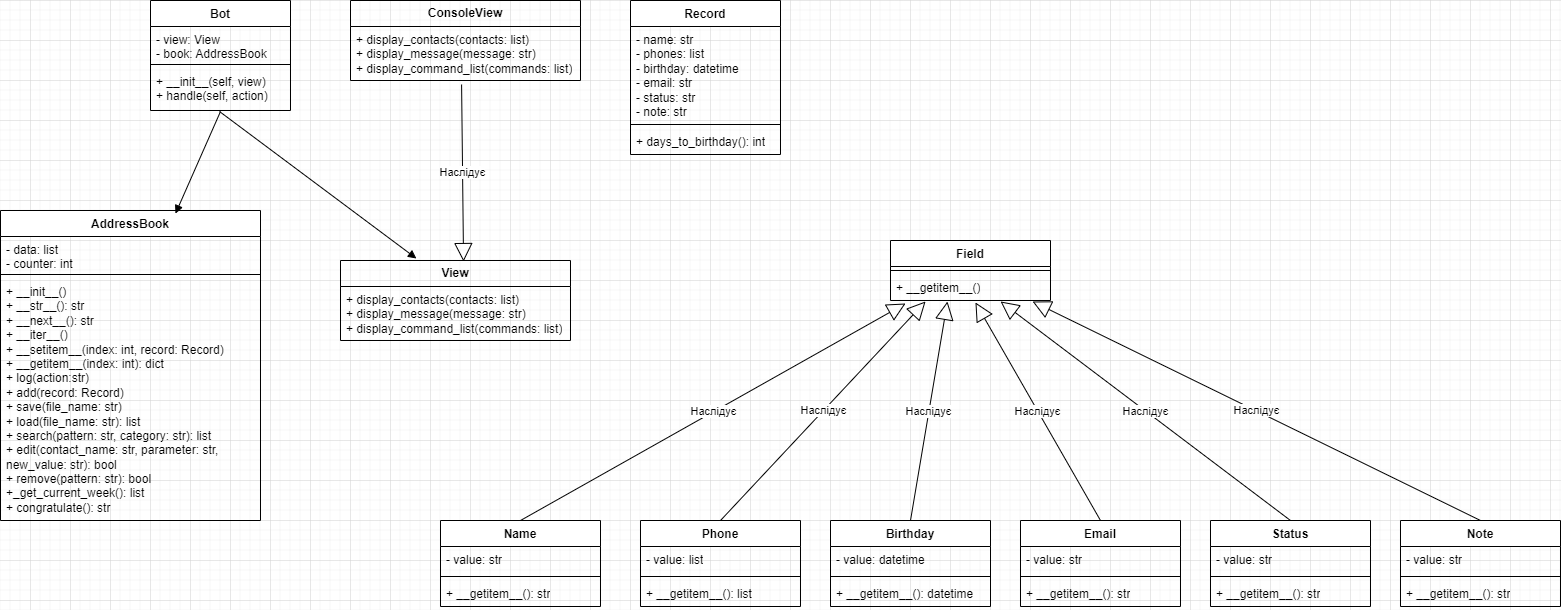

The diagram above was exported from draw.io. Its source (the exported page's mxGraphModel, read from the mxfile embedded in the PNG):
<mxGraphModel dx="1859" dy="878" grid="1" gridSize="10" guides="1" tooltips="1" connect="1" arrows="1" fold="1" page="0" pageScale="1" pageWidth="827" pageHeight="1169" math="0" shadow="0">
  <root>
    <mxCell id="WIyWlLk6GJQsqaUBKTNV-0" />
    <mxCell id="WIyWlLk6GJQsqaUBKTNV-1" parent="WIyWlLk6GJQsqaUBKTNV-0" />
    <mxCell id="NazI53hE6vQd5bDtPL5u-0" value="Bot" style="swimlane;fontStyle=1;align=center;verticalAlign=top;childLayout=stackLayout;horizontal=1;startSize=26;horizontalStack=0;resizeParent=1;resizeParentMax=0;resizeLast=0;collapsible=1;marginBottom=0;whiteSpace=wrap;html=1;" vertex="1" parent="WIyWlLk6GJQsqaUBKTNV-1">
      <mxGeometry x="200" y="200" width="140" height="110" as="geometry" />
    </mxCell>
    <mxCell id="NazI53hE6vQd5bDtPL5u-1" value="- view: View&lt;div&gt;- book: AddressBook&lt;/div&gt;" style="text;strokeColor=none;fillColor=none;align=left;verticalAlign=top;spacingLeft=4;spacingRight=4;overflow=hidden;rotatable=0;points=[[0,0.5],[1,0.5]];portConstraint=eastwest;whiteSpace=wrap;html=1;" vertex="1" parent="NazI53hE6vQd5bDtPL5u-0">
      <mxGeometry y="26" width="140" height="34" as="geometry" />
    </mxCell>
    <mxCell id="NazI53hE6vQd5bDtPL5u-2" value="" style="line;strokeWidth=1;fillColor=none;align=left;verticalAlign=middle;spacingTop=-1;spacingLeft=3;spacingRight=3;rotatable=0;labelPosition=right;points=[];portConstraint=eastwest;strokeColor=inherit;" vertex="1" parent="NazI53hE6vQd5bDtPL5u-0">
      <mxGeometry y="60" width="140" height="8" as="geometry" />
    </mxCell>
    <mxCell id="NazI53hE6vQd5bDtPL5u-3" value="+ __init__(self, view)&lt;div&gt;+ handle(self, action)&lt;/div&gt;" style="text;strokeColor=none;fillColor=none;align=left;verticalAlign=top;spacingLeft=4;spacingRight=4;overflow=hidden;rotatable=0;points=[[0,0.5],[1,0.5]];portConstraint=eastwest;whiteSpace=wrap;html=1;" vertex="1" parent="NazI53hE6vQd5bDtPL5u-0">
      <mxGeometry y="68" width="140" height="42" as="geometry" />
    </mxCell>
    <mxCell id="NazI53hE6vQd5bDtPL5u-4" value="AddressBook" style="swimlane;fontStyle=1;align=center;verticalAlign=top;childLayout=stackLayout;horizontal=1;startSize=26;horizontalStack=0;resizeParent=1;resizeParentMax=0;resizeLast=0;collapsible=1;marginBottom=0;whiteSpace=wrap;html=1;" vertex="1" parent="WIyWlLk6GJQsqaUBKTNV-1">
      <mxGeometry x="50" y="410" width="260" height="310" as="geometry" />
    </mxCell>
    <mxCell id="NazI53hE6vQd5bDtPL5u-5" value="- data: list&lt;div&gt;- counter: int&lt;/div&gt;" style="text;strokeColor=none;fillColor=none;align=left;verticalAlign=top;spacingLeft=4;spacingRight=4;overflow=hidden;rotatable=0;points=[[0,0.5],[1,0.5]];portConstraint=eastwest;whiteSpace=wrap;html=1;" vertex="1" parent="NazI53hE6vQd5bDtPL5u-4">
      <mxGeometry y="26" width="260" height="34" as="geometry" />
    </mxCell>
    <mxCell id="NazI53hE6vQd5bDtPL5u-6" value="" style="line;strokeWidth=1;fillColor=none;align=left;verticalAlign=middle;spacingTop=-1;spacingLeft=3;spacingRight=3;rotatable=0;labelPosition=right;points=[];portConstraint=eastwest;strokeColor=inherit;" vertex="1" parent="NazI53hE6vQd5bDtPL5u-4">
      <mxGeometry y="60" width="260" height="8" as="geometry" />
    </mxCell>
    <mxCell id="NazI53hE6vQd5bDtPL5u-7" value="+ __init__()&lt;div&gt;+ __str__(): str&lt;/div&gt;&lt;div&gt;+ __next__(): str&lt;/div&gt;&lt;div&gt;+ __iter__()&lt;/div&gt;&lt;div&gt;+ __setitem__(index: int, record: Record)&lt;/div&gt;&lt;div&gt;+ __getitem__(index: int): dict&lt;/div&gt;&lt;div&gt;+ log(action:str)&lt;/div&gt;&lt;div&gt;+ add(record: Record)&lt;/div&gt;&lt;div&gt;+ save(file_name: str)&lt;/div&gt;&lt;div&gt;+ load(file_name: str): list&lt;/div&gt;&lt;div&gt;+ search(pattern: str, category: str): list&lt;/div&gt;&lt;div&gt;+ edit(contact_name: str, parameter: str, new_value: str): bool&lt;/div&gt;&lt;div&gt;+ remove(pattern: str): bool&lt;/div&gt;&lt;div&gt;+_get_current_week(): list&lt;/div&gt;&lt;div&gt;+ congratulate(): str&lt;/div&gt;&lt;div&gt;&lt;br&gt;&lt;/div&gt;" style="text;strokeColor=none;fillColor=none;align=left;verticalAlign=top;spacingLeft=4;spacingRight=4;overflow=hidden;rotatable=0;points=[[0,0.5],[1,0.5]];portConstraint=eastwest;whiteSpace=wrap;html=1;" vertex="1" parent="NazI53hE6vQd5bDtPL5u-4">
      <mxGeometry y="68" width="260" height="242" as="geometry" />
    </mxCell>
    <mxCell id="NazI53hE6vQd5bDtPL5u-13" value="&lt;b&gt;View&lt;/b&gt;" style="swimlane;fontStyle=0;childLayout=stackLayout;horizontal=1;startSize=26;fillColor=none;horizontalStack=0;resizeParent=1;resizeParentMax=0;resizeLast=0;collapsible=1;marginBottom=0;whiteSpace=wrap;html=1;" vertex="1" parent="WIyWlLk6GJQsqaUBKTNV-1">
      <mxGeometry x="390" y="460" width="230" height="80" as="geometry" />
    </mxCell>
    <mxCell id="NazI53hE6vQd5bDtPL5u-14" value="&lt;div&gt;+ display_contacts(contacts: list)&lt;/div&gt;&lt;div&gt;+ display_message(message: str)&lt;/div&gt;&lt;div&gt;+ display_command_list(commands: list)&lt;/div&gt;" style="text;strokeColor=none;fillColor=none;align=left;verticalAlign=top;spacingLeft=4;spacingRight=4;overflow=hidden;rotatable=0;points=[[0,0.5],[1,0.5]];portConstraint=eastwest;whiteSpace=wrap;html=1;" vertex="1" parent="NazI53hE6vQd5bDtPL5u-13">
      <mxGeometry y="26" width="230" height="54" as="geometry" />
    </mxCell>
    <mxCell id="NazI53hE6vQd5bDtPL5u-17" value="&lt;b&gt;ConsoleView&lt;/b&gt;" style="swimlane;fontStyle=0;childLayout=stackLayout;horizontal=1;startSize=26;fillColor=none;horizontalStack=0;resizeParent=1;resizeParentMax=0;resizeLast=0;collapsible=1;marginBottom=0;whiteSpace=wrap;html=1;" vertex="1" parent="WIyWlLk6GJQsqaUBKTNV-1">
      <mxGeometry x="400" y="200" width="230" height="80" as="geometry" />
    </mxCell>
    <mxCell id="NazI53hE6vQd5bDtPL5u-18" value="&lt;div&gt;+ display_contacts(contacts: list)&lt;/div&gt;&lt;div&gt;+ display_message(message: str)&lt;/div&gt;&lt;div&gt;+ display_command_list(commands: list)&lt;/div&gt;" style="text;strokeColor=none;fillColor=none;align=left;verticalAlign=top;spacingLeft=4;spacingRight=4;overflow=hidden;rotatable=0;points=[[0,0.5],[1,0.5]];portConstraint=eastwest;whiteSpace=wrap;html=1;" vertex="1" parent="NazI53hE6vQd5bDtPL5u-17">
      <mxGeometry y="26" width="230" height="54" as="geometry" />
    </mxCell>
    <mxCell id="NazI53hE6vQd5bDtPL5u-21" value="" style="html=1;verticalAlign=bottom;endArrow=block;curved=0;rounded=0;exitX=0.5;exitY=1.024;exitDx=0;exitDy=0;exitPerimeter=0;entryX=0.673;entryY=0.01;entryDx=0;entryDy=0;entryPerimeter=0;" edge="1" parent="WIyWlLk6GJQsqaUBKTNV-1" source="NazI53hE6vQd5bDtPL5u-3" target="NazI53hE6vQd5bDtPL5u-4">
      <mxGeometry width="80" relative="1" as="geometry">
        <mxPoint x="390" y="480" as="sourcePoint" />
        <mxPoint x="470" y="480" as="targetPoint" />
      </mxGeometry>
    </mxCell>
    <mxCell id="NazI53hE6vQd5bDtPL5u-22" value="" style="html=1;verticalAlign=bottom;endArrow=block;curved=0;rounded=0;exitX=0.493;exitY=1.024;exitDx=0;exitDy=0;exitPerimeter=0;entryX=0.33;entryY=-0.025;entryDx=0;entryDy=0;entryPerimeter=0;" edge="1" parent="WIyWlLk6GJQsqaUBKTNV-1" source="NazI53hE6vQd5bDtPL5u-3" target="NazI53hE6vQd5bDtPL5u-13">
      <mxGeometry width="80" relative="1" as="geometry">
        <mxPoint x="280" y="321" as="sourcePoint" />
        <mxPoint x="235" y="423" as="targetPoint" />
      </mxGeometry>
    </mxCell>
    <mxCell id="NazI53hE6vQd5bDtPL5u-23" value="Наслідує" style="endArrow=block;endSize=16;endFill=0;html=1;rounded=0;exitX=0.483;exitY=1.074;exitDx=0;exitDy=0;exitPerimeter=0;entryX=0.535;entryY=0.013;entryDx=0;entryDy=0;entryPerimeter=0;" edge="1" parent="WIyWlLk6GJQsqaUBKTNV-1" source="NazI53hE6vQd5bDtPL5u-18" target="NazI53hE6vQd5bDtPL5u-13">
      <mxGeometry width="160" relative="1" as="geometry">
        <mxPoint x="350" y="480" as="sourcePoint" />
        <mxPoint x="510" y="390" as="targetPoint" />
      </mxGeometry>
    </mxCell>
    <mxCell id="NazI53hE6vQd5bDtPL5u-24" value="Record" style="swimlane;fontStyle=1;align=center;verticalAlign=top;childLayout=stackLayout;horizontal=1;startSize=26;horizontalStack=0;resizeParent=1;resizeParentMax=0;resizeLast=0;collapsible=1;marginBottom=0;whiteSpace=wrap;html=1;" vertex="1" parent="WIyWlLk6GJQsqaUBKTNV-1">
      <mxGeometry x="680" y="200" width="150" height="154" as="geometry" />
    </mxCell>
    <mxCell id="NazI53hE6vQd5bDtPL5u-25" value="&lt;div&gt;- name: str&lt;/div&gt;&lt;div&gt;- phones: list&lt;/div&gt;&lt;div&gt;- birthday: datetime&lt;/div&gt;&lt;div&gt;- email: str&lt;/div&gt;&lt;div&gt;- status: str&lt;/div&gt;&lt;div&gt;- note: str&lt;/div&gt;" style="text;strokeColor=none;fillColor=none;align=left;verticalAlign=top;spacingLeft=4;spacingRight=4;overflow=hidden;rotatable=0;points=[[0,0.5],[1,0.5]];portConstraint=eastwest;whiteSpace=wrap;html=1;" vertex="1" parent="NazI53hE6vQd5bDtPL5u-24">
      <mxGeometry y="26" width="150" height="94" as="geometry" />
    </mxCell>
    <mxCell id="NazI53hE6vQd5bDtPL5u-26" value="" style="line;strokeWidth=1;fillColor=none;align=left;verticalAlign=middle;spacingTop=-1;spacingLeft=3;spacingRight=3;rotatable=0;labelPosition=right;points=[];portConstraint=eastwest;strokeColor=inherit;" vertex="1" parent="NazI53hE6vQd5bDtPL5u-24">
      <mxGeometry y="120" width="150" height="8" as="geometry" />
    </mxCell>
    <mxCell id="NazI53hE6vQd5bDtPL5u-27" value="+ days_to_birthday(): int" style="text;strokeColor=none;fillColor=none;align=left;verticalAlign=top;spacingLeft=4;spacingRight=4;overflow=hidden;rotatable=0;points=[[0,0.5],[1,0.5]];portConstraint=eastwest;whiteSpace=wrap;html=1;" vertex="1" parent="NazI53hE6vQd5bDtPL5u-24">
      <mxGeometry y="128" width="150" height="26" as="geometry" />
    </mxCell>
    <mxCell id="NazI53hE6vQd5bDtPL5u-28" value="Name" style="swimlane;fontStyle=1;align=center;verticalAlign=top;childLayout=stackLayout;horizontal=1;startSize=26;horizontalStack=0;resizeParent=1;resizeParentMax=0;resizeLast=0;collapsible=1;marginBottom=0;whiteSpace=wrap;html=1;" vertex="1" parent="WIyWlLk6GJQsqaUBKTNV-1">
      <mxGeometry x="490" y="720" width="160" height="86" as="geometry" />
    </mxCell>
    <mxCell id="NazI53hE6vQd5bDtPL5u-29" value="- value: str" style="text;strokeColor=none;fillColor=none;align=left;verticalAlign=top;spacingLeft=4;spacingRight=4;overflow=hidden;rotatable=0;points=[[0,0.5],[1,0.5]];portConstraint=eastwest;whiteSpace=wrap;html=1;" vertex="1" parent="NazI53hE6vQd5bDtPL5u-28">
      <mxGeometry y="26" width="160" height="26" as="geometry" />
    </mxCell>
    <mxCell id="NazI53hE6vQd5bDtPL5u-30" value="" style="line;strokeWidth=1;fillColor=none;align=left;verticalAlign=middle;spacingTop=-1;spacingLeft=3;spacingRight=3;rotatable=0;labelPosition=right;points=[];portConstraint=eastwest;strokeColor=inherit;" vertex="1" parent="NazI53hE6vQd5bDtPL5u-28">
      <mxGeometry y="52" width="160" height="8" as="geometry" />
    </mxCell>
    <mxCell id="NazI53hE6vQd5bDtPL5u-31" value="+ __getitem__(): str" style="text;strokeColor=none;fillColor=none;align=left;verticalAlign=top;spacingLeft=4;spacingRight=4;overflow=hidden;rotatable=0;points=[[0,0.5],[1,0.5]];portConstraint=eastwest;whiteSpace=wrap;html=1;" vertex="1" parent="NazI53hE6vQd5bDtPL5u-28">
      <mxGeometry y="60" width="160" height="26" as="geometry" />
    </mxCell>
    <mxCell id="NazI53hE6vQd5bDtPL5u-36" value="Birthday" style="swimlane;fontStyle=1;align=center;verticalAlign=top;childLayout=stackLayout;horizontal=1;startSize=26;horizontalStack=0;resizeParent=1;resizeParentMax=0;resizeLast=0;collapsible=1;marginBottom=0;whiteSpace=wrap;html=1;" vertex="1" parent="WIyWlLk6GJQsqaUBKTNV-1">
      <mxGeometry x="880" y="720" width="160" height="86" as="geometry" />
    </mxCell>
    <mxCell id="NazI53hE6vQd5bDtPL5u-37" value="- value: datetime" style="text;strokeColor=none;fillColor=none;align=left;verticalAlign=top;spacingLeft=4;spacingRight=4;overflow=hidden;rotatable=0;points=[[0,0.5],[1,0.5]];portConstraint=eastwest;whiteSpace=wrap;html=1;" vertex="1" parent="NazI53hE6vQd5bDtPL5u-36">
      <mxGeometry y="26" width="160" height="26" as="geometry" />
    </mxCell>
    <mxCell id="NazI53hE6vQd5bDtPL5u-38" value="" style="line;strokeWidth=1;fillColor=none;align=left;verticalAlign=middle;spacingTop=-1;spacingLeft=3;spacingRight=3;rotatable=0;labelPosition=right;points=[];portConstraint=eastwest;strokeColor=inherit;" vertex="1" parent="NazI53hE6vQd5bDtPL5u-36">
      <mxGeometry y="52" width="160" height="8" as="geometry" />
    </mxCell>
    <mxCell id="NazI53hE6vQd5bDtPL5u-39" value="+ __getitem__(): datetime" style="text;strokeColor=none;fillColor=none;align=left;verticalAlign=top;spacingLeft=4;spacingRight=4;overflow=hidden;rotatable=0;points=[[0,0.5],[1,0.5]];portConstraint=eastwest;whiteSpace=wrap;html=1;" vertex="1" parent="NazI53hE6vQd5bDtPL5u-36">
      <mxGeometry y="60" width="160" height="26" as="geometry" />
    </mxCell>
    <mxCell id="NazI53hE6vQd5bDtPL5u-32" value="Phone" style="swimlane;fontStyle=1;align=center;verticalAlign=top;childLayout=stackLayout;horizontal=1;startSize=26;horizontalStack=0;resizeParent=1;resizeParentMax=0;resizeLast=0;collapsible=1;marginBottom=0;whiteSpace=wrap;html=1;" vertex="1" parent="WIyWlLk6GJQsqaUBKTNV-1">
      <mxGeometry x="690" y="720" width="160" height="86" as="geometry" />
    </mxCell>
    <mxCell id="NazI53hE6vQd5bDtPL5u-33" value="- value: list" style="text;strokeColor=none;fillColor=none;align=left;verticalAlign=top;spacingLeft=4;spacingRight=4;overflow=hidden;rotatable=0;points=[[0,0.5],[1,0.5]];portConstraint=eastwest;whiteSpace=wrap;html=1;" vertex="1" parent="NazI53hE6vQd5bDtPL5u-32">
      <mxGeometry y="26" width="160" height="26" as="geometry" />
    </mxCell>
    <mxCell id="NazI53hE6vQd5bDtPL5u-34" value="" style="line;strokeWidth=1;fillColor=none;align=left;verticalAlign=middle;spacingTop=-1;spacingLeft=3;spacingRight=3;rotatable=0;labelPosition=right;points=[];portConstraint=eastwest;strokeColor=inherit;" vertex="1" parent="NazI53hE6vQd5bDtPL5u-32">
      <mxGeometry y="52" width="160" height="8" as="geometry" />
    </mxCell>
    <mxCell id="NazI53hE6vQd5bDtPL5u-35" value="+ __getitem__(): list" style="text;strokeColor=none;fillColor=none;align=left;verticalAlign=top;spacingLeft=4;spacingRight=4;overflow=hidden;rotatable=0;points=[[0,0.5],[1,0.5]];portConstraint=eastwest;whiteSpace=wrap;html=1;" vertex="1" parent="NazI53hE6vQd5bDtPL5u-32">
      <mxGeometry y="60" width="160" height="26" as="geometry" />
    </mxCell>
    <mxCell id="NazI53hE6vQd5bDtPL5u-40" value="Email" style="swimlane;fontStyle=1;align=center;verticalAlign=top;childLayout=stackLayout;horizontal=1;startSize=26;horizontalStack=0;resizeParent=1;resizeParentMax=0;resizeLast=0;collapsible=1;marginBottom=0;whiteSpace=wrap;html=1;" vertex="1" parent="WIyWlLk6GJQsqaUBKTNV-1">
      <mxGeometry x="1070" y="720" width="160" height="86" as="geometry" />
    </mxCell>
    <mxCell id="NazI53hE6vQd5bDtPL5u-41" value="- value: str" style="text;strokeColor=none;fillColor=none;align=left;verticalAlign=top;spacingLeft=4;spacingRight=4;overflow=hidden;rotatable=0;points=[[0,0.5],[1,0.5]];portConstraint=eastwest;whiteSpace=wrap;html=1;" vertex="1" parent="NazI53hE6vQd5bDtPL5u-40">
      <mxGeometry y="26" width="160" height="26" as="geometry" />
    </mxCell>
    <mxCell id="NazI53hE6vQd5bDtPL5u-42" value="" style="line;strokeWidth=1;fillColor=none;align=left;verticalAlign=middle;spacingTop=-1;spacingLeft=3;spacingRight=3;rotatable=0;labelPosition=right;points=[];portConstraint=eastwest;strokeColor=inherit;" vertex="1" parent="NazI53hE6vQd5bDtPL5u-40">
      <mxGeometry y="52" width="160" height="8" as="geometry" />
    </mxCell>
    <mxCell id="NazI53hE6vQd5bDtPL5u-43" value="+ __getitem__(): str" style="text;strokeColor=none;fillColor=none;align=left;verticalAlign=top;spacingLeft=4;spacingRight=4;overflow=hidden;rotatable=0;points=[[0,0.5],[1,0.5]];portConstraint=eastwest;whiteSpace=wrap;html=1;" vertex="1" parent="NazI53hE6vQd5bDtPL5u-40">
      <mxGeometry y="60" width="160" height="26" as="geometry" />
    </mxCell>
    <mxCell id="NazI53hE6vQd5bDtPL5u-44" value="Note" style="swimlane;fontStyle=1;align=center;verticalAlign=top;childLayout=stackLayout;horizontal=1;startSize=26;horizontalStack=0;resizeParent=1;resizeParentMax=0;resizeLast=0;collapsible=1;marginBottom=0;whiteSpace=wrap;html=1;" vertex="1" parent="WIyWlLk6GJQsqaUBKTNV-1">
      <mxGeometry x="1450" y="720" width="160" height="86" as="geometry" />
    </mxCell>
    <mxCell id="NazI53hE6vQd5bDtPL5u-45" value="- value: str" style="text;strokeColor=none;fillColor=none;align=left;verticalAlign=top;spacingLeft=4;spacingRight=4;overflow=hidden;rotatable=0;points=[[0,0.5],[1,0.5]];portConstraint=eastwest;whiteSpace=wrap;html=1;" vertex="1" parent="NazI53hE6vQd5bDtPL5u-44">
      <mxGeometry y="26" width="160" height="26" as="geometry" />
    </mxCell>
    <mxCell id="NazI53hE6vQd5bDtPL5u-46" value="" style="line;strokeWidth=1;fillColor=none;align=left;verticalAlign=middle;spacingTop=-1;spacingLeft=3;spacingRight=3;rotatable=0;labelPosition=right;points=[];portConstraint=eastwest;strokeColor=inherit;" vertex="1" parent="NazI53hE6vQd5bDtPL5u-44">
      <mxGeometry y="52" width="160" height="8" as="geometry" />
    </mxCell>
    <mxCell id="NazI53hE6vQd5bDtPL5u-47" value="+ __getitem__(): str" style="text;strokeColor=none;fillColor=none;align=left;verticalAlign=top;spacingLeft=4;spacingRight=4;overflow=hidden;rotatable=0;points=[[0,0.5],[1,0.5]];portConstraint=eastwest;whiteSpace=wrap;html=1;" vertex="1" parent="NazI53hE6vQd5bDtPL5u-44">
      <mxGeometry y="60" width="160" height="26" as="geometry" />
    </mxCell>
    <mxCell id="NazI53hE6vQd5bDtPL5u-48" value="Status" style="swimlane;fontStyle=1;align=center;verticalAlign=top;childLayout=stackLayout;horizontal=1;startSize=26;horizontalStack=0;resizeParent=1;resizeParentMax=0;resizeLast=0;collapsible=1;marginBottom=0;whiteSpace=wrap;html=1;" vertex="1" parent="WIyWlLk6GJQsqaUBKTNV-1">
      <mxGeometry x="1260" y="720" width="160" height="86" as="geometry" />
    </mxCell>
    <mxCell id="NazI53hE6vQd5bDtPL5u-49" value="- value: str" style="text;strokeColor=none;fillColor=none;align=left;verticalAlign=top;spacingLeft=4;spacingRight=4;overflow=hidden;rotatable=0;points=[[0,0.5],[1,0.5]];portConstraint=eastwest;whiteSpace=wrap;html=1;" vertex="1" parent="NazI53hE6vQd5bDtPL5u-48">
      <mxGeometry y="26" width="160" height="26" as="geometry" />
    </mxCell>
    <mxCell id="NazI53hE6vQd5bDtPL5u-50" value="" style="line;strokeWidth=1;fillColor=none;align=left;verticalAlign=middle;spacingTop=-1;spacingLeft=3;spacingRight=3;rotatable=0;labelPosition=right;points=[];portConstraint=eastwest;strokeColor=inherit;" vertex="1" parent="NazI53hE6vQd5bDtPL5u-48">
      <mxGeometry y="52" width="160" height="8" as="geometry" />
    </mxCell>
    <mxCell id="NazI53hE6vQd5bDtPL5u-51" value="+ __getitem__(): str" style="text;strokeColor=none;fillColor=none;align=left;verticalAlign=top;spacingLeft=4;spacingRight=4;overflow=hidden;rotatable=0;points=[[0,0.5],[1,0.5]];portConstraint=eastwest;whiteSpace=wrap;html=1;" vertex="1" parent="NazI53hE6vQd5bDtPL5u-48">
      <mxGeometry y="60" width="160" height="26" as="geometry" />
    </mxCell>
    <mxCell id="NazI53hE6vQd5bDtPL5u-52" value="Field" style="swimlane;fontStyle=1;align=center;verticalAlign=top;childLayout=stackLayout;horizontal=1;startSize=26;horizontalStack=0;resizeParent=1;resizeParentMax=0;resizeLast=0;collapsible=1;marginBottom=0;whiteSpace=wrap;html=1;" vertex="1" parent="WIyWlLk6GJQsqaUBKTNV-1">
      <mxGeometry x="940" y="440" width="160" height="60" as="geometry" />
    </mxCell>
    <mxCell id="NazI53hE6vQd5bDtPL5u-54" value="" style="line;strokeWidth=1;fillColor=none;align=left;verticalAlign=middle;spacingTop=-1;spacingLeft=3;spacingRight=3;rotatable=0;labelPosition=right;points=[];portConstraint=eastwest;strokeColor=inherit;" vertex="1" parent="NazI53hE6vQd5bDtPL5u-52">
      <mxGeometry y="26" width="160" height="8" as="geometry" />
    </mxCell>
    <mxCell id="NazI53hE6vQd5bDtPL5u-55" value="+ __getitem__()" style="text;strokeColor=none;fillColor=none;align=left;verticalAlign=top;spacingLeft=4;spacingRight=4;overflow=hidden;rotatable=0;points=[[0,0.5],[1,0.5]];portConstraint=eastwest;whiteSpace=wrap;html=1;" vertex="1" parent="NazI53hE6vQd5bDtPL5u-52">
      <mxGeometry y="34" width="160" height="26" as="geometry" />
    </mxCell>
    <mxCell id="NazI53hE6vQd5bDtPL5u-57" value="Наслідує" style="endArrow=block;endSize=16;endFill=0;html=1;rounded=0;exitX=0.5;exitY=0;exitDx=0;exitDy=0;entryX=0.094;entryY=1.115;entryDx=0;entryDy=0;entryPerimeter=0;" edge="1" parent="WIyWlLk6GJQsqaUBKTNV-1" source="NazI53hE6vQd5bDtPL5u-28" target="NazI53hE6vQd5bDtPL5u-55">
      <mxGeometry width="160" relative="1" as="geometry">
        <mxPoint x="710" y="490" as="sourcePoint" />
        <mxPoint x="712" y="667" as="targetPoint" />
      </mxGeometry>
    </mxCell>
    <mxCell id="NazI53hE6vQd5bDtPL5u-58" value="Наслідує" style="endArrow=block;endSize=16;endFill=0;html=1;rounded=0;exitX=0.5;exitY=0;exitDx=0;exitDy=0;entryX=0.219;entryY=1.038;entryDx=0;entryDy=0;entryPerimeter=0;" edge="1" parent="WIyWlLk6GJQsqaUBKTNV-1" source="NazI53hE6vQd5bDtPL5u-32" target="NazI53hE6vQd5bDtPL5u-55">
      <mxGeometry width="160" relative="1" as="geometry">
        <mxPoint x="970.35" y="520" as="sourcePoint" />
        <mxPoint x="949.6561224489795" y="676" as="targetPoint" />
      </mxGeometry>
    </mxCell>
    <mxCell id="NazI53hE6vQd5bDtPL5u-59" value="Наслідує" style="endArrow=block;endSize=16;endFill=0;html=1;rounded=0;exitX=0.5;exitY=0;exitDx=0;exitDy=0;entryX=0.356;entryY=1.038;entryDx=0;entryDy=0;entryPerimeter=0;" edge="1" parent="WIyWlLk6GJQsqaUBKTNV-1" source="NazI53hE6vQd5bDtPL5u-36" target="NazI53hE6vQd5bDtPL5u-55">
      <mxGeometry width="160" relative="1" as="geometry">
        <mxPoint x="1038" y="530" as="sourcePoint" />
        <mxPoint x="1040" y="707" as="targetPoint" />
      </mxGeometry>
    </mxCell>
    <mxCell id="NazI53hE6vQd5bDtPL5u-60" value="Наслідує" style="endArrow=block;endSize=16;endFill=0;html=1;rounded=0;exitX=0.5;exitY=0;exitDx=0;exitDy=0;entryX=0.531;entryY=1.077;entryDx=0;entryDy=0;entryPerimeter=0;" edge="1" parent="WIyWlLk6GJQsqaUBKTNV-1" source="NazI53hE6vQd5bDtPL5u-40" target="NazI53hE6vQd5bDtPL5u-55">
      <mxGeometry width="160" relative="1" as="geometry">
        <mxPoint x="1030" y="510" as="sourcePoint" />
        <mxPoint x="1032" y="687" as="targetPoint" />
      </mxGeometry>
    </mxCell>
    <mxCell id="NazI53hE6vQd5bDtPL5u-61" value="Наслідує" style="endArrow=block;endSize=16;endFill=0;html=1;rounded=0;exitX=0.5;exitY=0;exitDx=0;exitDy=0;entryX=0.688;entryY=1.038;entryDx=0;entryDy=0;entryPerimeter=0;" edge="1" parent="WIyWlLk6GJQsqaUBKTNV-1" source="NazI53hE6vQd5bDtPL5u-48" target="NazI53hE6vQd5bDtPL5u-55">
      <mxGeometry width="160" relative="1" as="geometry">
        <mxPoint x="1070" y="370" as="sourcePoint" />
        <mxPoint x="1072" y="547" as="targetPoint" />
      </mxGeometry>
    </mxCell>
    <mxCell id="NazI53hE6vQd5bDtPL5u-62" value="Наслідує" style="endArrow=block;endSize=16;endFill=0;html=1;rounded=0;exitX=0.5;exitY=0;exitDx=0;exitDy=0;entryX=0.888;entryY=1.038;entryDx=0;entryDy=0;entryPerimeter=0;" edge="1" parent="WIyWlLk6GJQsqaUBKTNV-1" source="NazI53hE6vQd5bDtPL5u-44" target="NazI53hE6vQd5bDtPL5u-55">
      <mxGeometry width="160" relative="1" as="geometry">
        <mxPoint x="1010" y="310" as="sourcePoint" />
        <mxPoint x="1012" y="487" as="targetPoint" />
      </mxGeometry>
    </mxCell>
  </root>
</mxGraphModel>